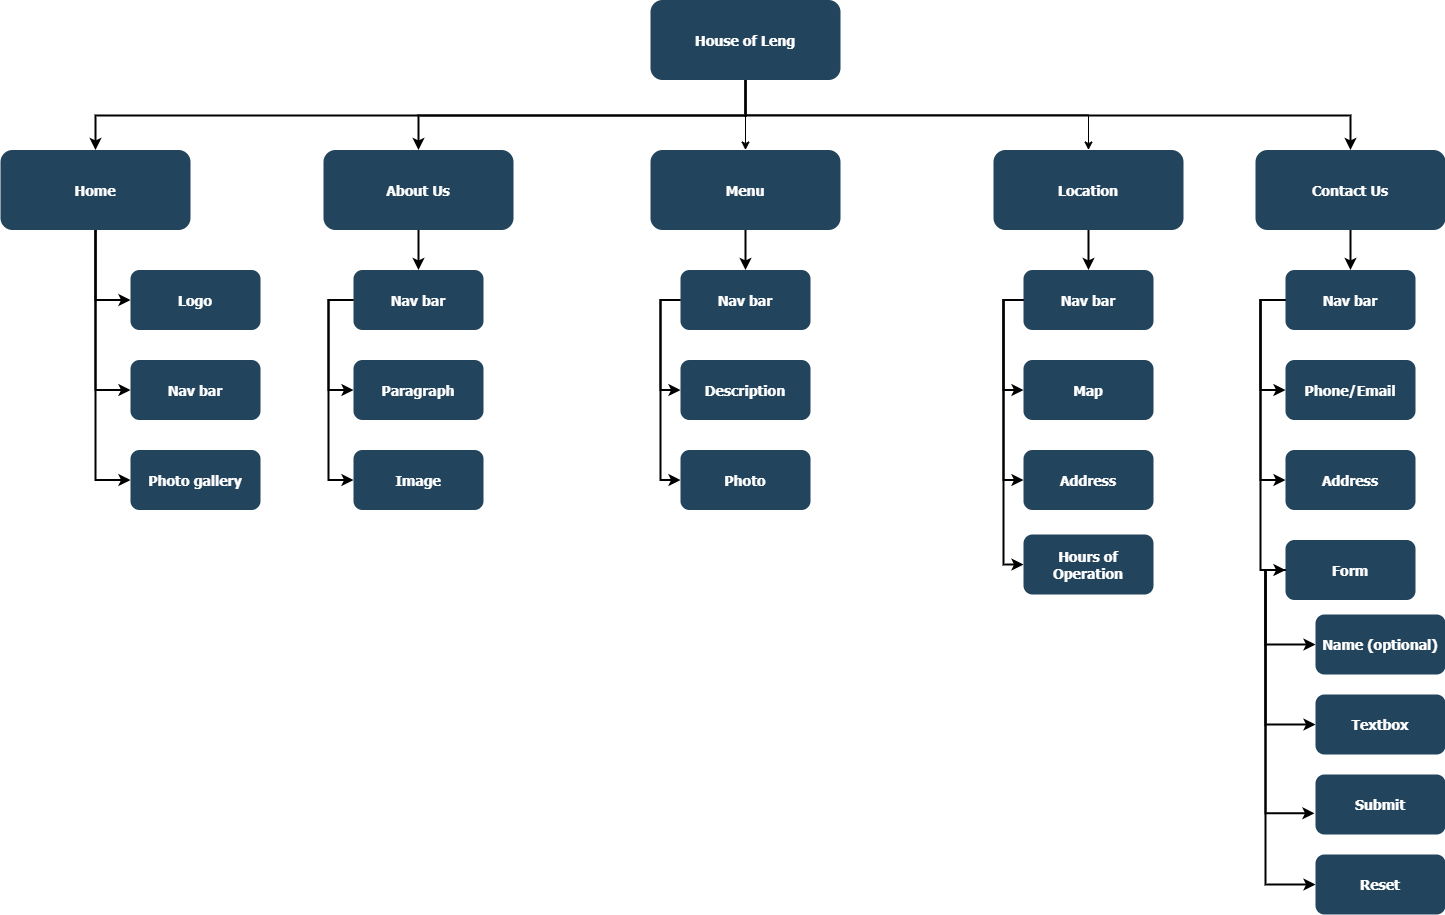

The diagram above was exported from draw.io. Its source (the exported page's mxGraphModel, read from the mxfile embedded in the PNG):
<mxGraphModel dx="1259" dy="599" grid="1" gridSize="10" guides="1" tooltips="1" connect="1" arrows="1" fold="1" page="1" pageScale="1.5" pageWidth="1169" pageHeight="827" background="none" math="0" shadow="0">
  <root>
    <mxCell id="0" />
    <mxCell id="1" parent="0" />
    <mxCell id="WUfR9cZ6QpL5idBANY3N-123" style="edgeStyle=orthogonalEdgeStyle;rounded=0;orthogonalLoop=1;jettySize=auto;html=1;exitX=0.5;exitY=1;exitDx=0;exitDy=0;entryX=0.5;entryY=0;entryDx=0;entryDy=0;" edge="1" parent="1" source="2" target="10">
      <mxGeometry relative="1" as="geometry" />
    </mxCell>
    <mxCell id="WUfR9cZ6QpL5idBANY3N-131" style="edgeStyle=orthogonalEdgeStyle;rounded=0;orthogonalLoop=1;jettySize=auto;html=1;exitX=0.5;exitY=1;exitDx=0;exitDy=0;entryX=0.5;entryY=0;entryDx=0;entryDy=0;" edge="1" parent="1" source="2" target="WUfR9cZ6QpL5idBANY3N-124">
      <mxGeometry relative="1" as="geometry" />
    </mxCell>
    <mxCell id="2" value="House of Leng" style="rounded=1;fillColor=#23445D;gradientColor=none;strokeColor=none;fontColor=#FFFFFF;fontStyle=1;fontFamily=Tahoma;fontSize=14" parent="1" vertex="1">
      <mxGeometry x="757" y="185.5" width="190" height="80" as="geometry" />
    </mxCell>
    <mxCell id="4" value="Contact Us" style="rounded=1;fillColor=#23445D;gradientColor=none;strokeColor=none;fontColor=#FFFFFF;fontStyle=1;fontFamily=Tahoma;fontSize=14" parent="1" vertex="1">
      <mxGeometry x="1361.9999999999998" y="335.5" width="190" height="80" as="geometry" />
    </mxCell>
    <mxCell id="9" value="" style="edgeStyle=elbowEdgeStyle;elbow=vertical;strokeWidth=2;rounded=0" parent="1" source="2" target="4" edge="1">
      <mxGeometry x="337" y="215.5" width="100" height="100" as="geometry">
        <mxPoint x="337" y="315.5" as="sourcePoint" />
        <mxPoint x="437" y="215.5" as="targetPoint" />
      </mxGeometry>
    </mxCell>
    <mxCell id="10" value="Location" style="rounded=1;fillColor=#23445D;gradientColor=none;strokeColor=none;fontColor=#FFFFFF;fontStyle=1;fontFamily=Tahoma;fontSize=14" parent="1" vertex="1">
      <mxGeometry x="1100" y="335.5" width="190" height="80" as="geometry" />
    </mxCell>
    <mxCell id="12" value="About Us" style="rounded=1;fillColor=#23445D;gradientColor=none;strokeColor=none;fontColor=#FFFFFF;fontStyle=1;fontFamily=Tahoma;fontSize=14" parent="1" vertex="1">
      <mxGeometry x="429.9999999999999" y="335.5" width="190" height="80" as="geometry" />
    </mxCell>
    <mxCell id="13" value="Home" style="rounded=1;fillColor=#23445D;gradientColor=none;strokeColor=none;fontColor=#FFFFFF;fontStyle=1;fontFamily=Tahoma;fontSize=14" parent="1" vertex="1">
      <mxGeometry x="107" y="335.5" width="190" height="80" as="geometry" />
    </mxCell>
    <mxCell id="16" value="Logo" style="rounded=1;fillColor=#23445D;gradientColor=none;strokeColor=none;fontColor=#FFFFFF;fontStyle=1;fontFamily=Tahoma;fontSize=14" parent="1" vertex="1">
      <mxGeometry x="237" y="455.5" width="130" height="60" as="geometry" />
    </mxCell>
    <mxCell id="17" value="Nav bar" style="rounded=1;fillColor=#23445D;gradientColor=none;strokeColor=none;fontColor=#FFFFFF;fontStyle=1;fontFamily=Tahoma;fontSize=14" parent="1" vertex="1">
      <mxGeometry x="237" y="545.5" width="130" height="60" as="geometry" />
    </mxCell>
    <mxCell id="18" value="Photo gallery" style="rounded=1;fillColor=#23445D;gradientColor=none;strokeColor=none;fontColor=#FFFFFF;fontStyle=1;fontFamily=Tahoma;fontSize=14" parent="1" vertex="1">
      <mxGeometry x="237" y="635.5" width="130" height="60" as="geometry" />
    </mxCell>
    <mxCell id="29" value="Nav bar" style="rounded=1;fillColor=#23445D;gradientColor=none;strokeColor=none;fontColor=#FFFFFF;fontStyle=1;fontFamily=Tahoma;fontSize=14" parent="1" vertex="1">
      <mxGeometry x="460" y="455.5" width="130" height="60" as="geometry" />
    </mxCell>
    <mxCell id="30" value="Paragraph" style="rounded=1;fillColor=#23445D;gradientColor=none;strokeColor=none;fontColor=#FFFFFF;fontStyle=1;fontFamily=Tahoma;fontSize=14" parent="1" vertex="1">
      <mxGeometry x="460" y="545.5" width="130" height="60" as="geometry" />
    </mxCell>
    <mxCell id="31" value="Image" style="rounded=1;fillColor=#23445D;gradientColor=none;strokeColor=none;fontColor=#FFFFFF;fontStyle=1;fontFamily=Tahoma;fontSize=14" parent="1" vertex="1">
      <mxGeometry x="460" y="635.5" width="130" height="60" as="geometry" />
    </mxCell>
    <mxCell id="WUfR9cZ6QpL5idBANY3N-142" style="edgeStyle=orthogonalEdgeStyle;rounded=0;orthogonalLoop=1;jettySize=auto;html=1;exitX=0;exitY=0.5;exitDx=0;exitDy=0;entryX=0;entryY=0.5;entryDx=0;entryDy=0;strokeWidth=2;" edge="1" parent="1" source="41" target="WUfR9cZ6QpL5idBANY3N-141">
      <mxGeometry relative="1" as="geometry" />
    </mxCell>
    <mxCell id="41" value="Nav bar" style="rounded=1;fillColor=#23445D;gradientColor=none;strokeColor=none;fontColor=#FFFFFF;fontStyle=1;fontFamily=Tahoma;fontSize=14" parent="1" vertex="1">
      <mxGeometry x="1130" y="455.5" width="130" height="60" as="geometry" />
    </mxCell>
    <mxCell id="42" value="Map" style="rounded=1;fillColor=#23445D;gradientColor=none;strokeColor=none;fontColor=#FFFFFF;fontStyle=1;fontFamily=Tahoma;fontSize=14" parent="1" vertex="1">
      <mxGeometry x="1130" y="545.5" width="130" height="60" as="geometry" />
    </mxCell>
    <mxCell id="43" value="Address" style="rounded=1;fillColor=#23445D;gradientColor=none;strokeColor=none;fontColor=#FFFFFF;fontStyle=1;fontFamily=Tahoma;fontSize=14" parent="1" vertex="1">
      <mxGeometry x="1130" y="635.5" width="130" height="60" as="geometry" />
    </mxCell>
    <mxCell id="48" value="Nav bar" style="rounded=1;fillColor=#23445D;gradientColor=none;strokeColor=none;fontColor=#FFFFFF;fontStyle=1;fontFamily=Tahoma;fontSize=14" parent="1" vertex="1">
      <mxGeometry x="1392" y="455.50000000000006" width="130" height="60" as="geometry" />
    </mxCell>
    <mxCell id="49" value="Phone/Email" style="rounded=1;fillColor=#23445D;gradientColor=none;strokeColor=none;fontColor=#FFFFFF;fontStyle=1;fontFamily=Tahoma;fontSize=14" parent="1" vertex="1">
      <mxGeometry x="1392" y="545.5" width="130" height="60" as="geometry" />
    </mxCell>
    <mxCell id="50" value="Address" style="rounded=1;fillColor=#23445D;gradientColor=none;strokeColor=none;fontColor=#FFFFFF;fontStyle=1;fontFamily=Tahoma;fontSize=14" parent="1" vertex="1">
      <mxGeometry x="1392" y="635.5" width="130" height="60" as="geometry" />
    </mxCell>
    <mxCell id="WUfR9cZ6QpL5idBANY3N-145" style="edgeStyle=orthogonalEdgeStyle;rounded=0;orthogonalLoop=1;jettySize=auto;html=1;exitX=0;exitY=0.5;exitDx=0;exitDy=0;entryX=0;entryY=0.5;entryDx=0;entryDy=0;strokeWidth=2;" edge="1" parent="1" source="51" target="WUfR9cZ6QpL5idBANY3N-143">
      <mxGeometry relative="1" as="geometry" />
    </mxCell>
    <mxCell id="WUfR9cZ6QpL5idBANY3N-146" style="edgeStyle=orthogonalEdgeStyle;rounded=0;orthogonalLoop=1;jettySize=auto;html=1;exitX=0;exitY=0.5;exitDx=0;exitDy=0;entryX=0;entryY=0.5;entryDx=0;entryDy=0;strokeWidth=2;" edge="1" parent="1" source="51" target="WUfR9cZ6QpL5idBANY3N-144">
      <mxGeometry relative="1" as="geometry" />
    </mxCell>
    <mxCell id="WUfR9cZ6QpL5idBANY3N-150" style="edgeStyle=orthogonalEdgeStyle;rounded=0;orthogonalLoop=1;jettySize=auto;html=1;exitX=0;exitY=0.5;exitDx=0;exitDy=0;entryX=0;entryY=0.5;entryDx=0;entryDy=0;strokeWidth=2;" edge="1" parent="1" source="51" target="WUfR9cZ6QpL5idBANY3N-148">
      <mxGeometry relative="1" as="geometry" />
    </mxCell>
    <mxCell id="51" value="Form" style="rounded=1;fillColor=#23445D;gradientColor=none;strokeColor=none;fontColor=#FFFFFF;fontStyle=1;fontFamily=Tahoma;fontSize=14" parent="1" vertex="1">
      <mxGeometry x="1392" y="725.5000000000001" width="130" height="60" as="geometry" />
    </mxCell>
    <mxCell id="59" value="" style="edgeStyle=elbowEdgeStyle;elbow=vertical;strokeWidth=2;rounded=0" parent="1" source="2" target="12" edge="1">
      <mxGeometry x="347" y="225.5" width="100" height="100" as="geometry">
        <mxPoint x="861.9999999999999" y="275.5" as="sourcePoint" />
        <mxPoint x="1466.9999999999998" y="345.5" as="targetPoint" />
      </mxGeometry>
    </mxCell>
    <mxCell id="61" value="" style="edgeStyle=elbowEdgeStyle;elbow=vertical;strokeWidth=2;rounded=0" parent="1" source="2" target="13" edge="1">
      <mxGeometry x="-23" y="135.5" width="100" height="100" as="geometry">
        <mxPoint x="-23" y="235.5" as="sourcePoint" />
        <mxPoint x="77" y="135.5" as="targetPoint" />
      </mxGeometry>
    </mxCell>
    <mxCell id="64" value="" style="edgeStyle=elbowEdgeStyle;elbow=horizontal;strokeWidth=2;rounded=0" parent="1" source="13" target="16" edge="1">
      <mxGeometry x="-23" y="135.5" width="100" height="100" as="geometry">
        <mxPoint x="-23" y="235.5" as="sourcePoint" />
        <mxPoint x="77" y="135.5" as="targetPoint" />
        <Array as="points">
          <mxPoint x="202" y="435.5" />
        </Array>
      </mxGeometry>
    </mxCell>
    <mxCell id="65" value="" style="edgeStyle=elbowEdgeStyle;elbow=horizontal;strokeWidth=2;rounded=0" parent="1" source="13" target="17" edge="1">
      <mxGeometry x="-23" y="135.5" width="100" height="100" as="geometry">
        <mxPoint x="-23" y="235.5" as="sourcePoint" />
        <mxPoint x="77" y="135.5" as="targetPoint" />
        <Array as="points">
          <mxPoint x="202" y="475.5" />
        </Array>
      </mxGeometry>
    </mxCell>
    <mxCell id="66" value="" style="edgeStyle=elbowEdgeStyle;elbow=horizontal;strokeWidth=2;rounded=0" parent="1" source="13" target="18" edge="1">
      <mxGeometry x="-23" y="135.5" width="100" height="100" as="geometry">
        <mxPoint x="-23" y="235.5" as="sourcePoint" />
        <mxPoint x="77" y="135.5" as="targetPoint" />
        <Array as="points">
          <mxPoint x="202" y="525.5" />
        </Array>
      </mxGeometry>
    </mxCell>
    <mxCell id="73" value="" style="edgeStyle=elbowEdgeStyle;elbow=horizontal;strokeWidth=2;rounded=0" parent="1" source="29" target="30" edge="1">
      <mxGeometry x="-23" y="135.5" width="100" height="100" as="geometry">
        <mxPoint x="-155" y="235.5" as="sourcePoint" />
        <mxPoint x="-55" y="135.5" as="targetPoint" />
        <Array as="points">
          <mxPoint x="435" y="535.5" />
        </Array>
      </mxGeometry>
    </mxCell>
    <mxCell id="74" value="" style="edgeStyle=elbowEdgeStyle;elbow=horizontal;strokeWidth=2;rounded=0" parent="1" source="29" target="31" edge="1">
      <mxGeometry x="-23" y="135.5" width="100" height="100" as="geometry">
        <mxPoint x="-155" y="235.5" as="sourcePoint" />
        <mxPoint x="-55" y="135.5" as="targetPoint" />
        <Array as="points">
          <mxPoint x="435" y="575.5" />
        </Array>
      </mxGeometry>
    </mxCell>
    <mxCell id="82" value="" style="edgeStyle=elbowEdgeStyle;elbow=horizontal;strokeWidth=2;rounded=0" parent="1" source="41" target="42" edge="1">
      <mxGeometry x="-23" y="135.5" width="100" height="100" as="geometry">
        <mxPoint x="130" y="235.5" as="sourcePoint" />
        <mxPoint x="230" y="135.5" as="targetPoint" />
        <Array as="points">
          <mxPoint x="1110" y="535.5" />
        </Array>
      </mxGeometry>
    </mxCell>
    <mxCell id="83" value="" style="edgeStyle=elbowEdgeStyle;elbow=horizontal;strokeWidth=2;rounded=0" parent="1" source="41" target="43" edge="1">
      <mxGeometry x="-23" y="135.5" width="100" height="100" as="geometry">
        <mxPoint x="130" y="235.5" as="sourcePoint" />
        <mxPoint x="230" y="135.5" as="targetPoint" />
        <Array as="points">
          <mxPoint x="1110" y="585.5" />
        </Array>
      </mxGeometry>
    </mxCell>
    <mxCell id="87" value="" style="edgeStyle=elbowEdgeStyle;elbow=horizontal;strokeWidth=2;rounded=0" parent="1" source="48" target="49" edge="1">
      <mxGeometry x="-23" y="135.5" width="100" height="100" as="geometry">
        <mxPoint x="-23" y="235.5" as="sourcePoint" />
        <mxPoint x="77" y="135.5" as="targetPoint" />
        <Array as="points">
          <mxPoint x="1367" y="535.5" />
        </Array>
      </mxGeometry>
    </mxCell>
    <mxCell id="88" value="" style="edgeStyle=elbowEdgeStyle;elbow=horizontal;strokeWidth=2;rounded=0" parent="1" source="48" target="50" edge="1">
      <mxGeometry x="-23" y="135.5" width="100" height="100" as="geometry">
        <mxPoint x="-23" y="235.5" as="sourcePoint" />
        <mxPoint x="77" y="135.5" as="targetPoint" />
        <Array as="points">
          <mxPoint x="1367" y="595.5" />
        </Array>
      </mxGeometry>
    </mxCell>
    <mxCell id="89" value="" style="edgeStyle=elbowEdgeStyle;elbow=horizontal;strokeWidth=2;rounded=0" parent="1" source="48" target="51" edge="1">
      <mxGeometry x="-23" y="135.5" width="100" height="100" as="geometry">
        <mxPoint x="-23" y="235.5" as="sourcePoint" />
        <mxPoint x="77" y="135.5" as="targetPoint" />
        <Array as="points">
          <mxPoint x="1367" y="625.5" />
        </Array>
      </mxGeometry>
    </mxCell>
    <mxCell id="101" value="" style="edgeStyle=elbowEdgeStyle;elbow=vertical;strokeWidth=2;rounded=0" parent="1" source="12" target="29" edge="1">
      <mxGeometry x="-23" y="135.5" width="100" height="100" as="geometry">
        <mxPoint x="-155" y="235.5" as="sourcePoint" />
        <mxPoint x="-55" y="135.5" as="targetPoint" />
      </mxGeometry>
    </mxCell>
    <mxCell id="103" value="" style="edgeStyle=elbowEdgeStyle;elbow=vertical;strokeWidth=2;rounded=0" parent="1" source="10" target="41" edge="1">
      <mxGeometry x="-23" y="135.5" width="100" height="100" as="geometry">
        <mxPoint x="130" y="235.5" as="sourcePoint" />
        <mxPoint x="230" y="135.5" as="targetPoint" />
      </mxGeometry>
    </mxCell>
    <mxCell id="104" value="" style="edgeStyle=elbowEdgeStyle;elbow=vertical;strokeWidth=2;rounded=0" parent="1" source="4" target="48" edge="1">
      <mxGeometry x="-23" y="135.5" width="100" height="100" as="geometry">
        <mxPoint x="-23" y="235.5" as="sourcePoint" />
        <mxPoint x="77" y="135.5" as="targetPoint" />
      </mxGeometry>
    </mxCell>
    <mxCell id="WUfR9cZ6QpL5idBANY3N-124" value="Menu" style="rounded=1;fillColor=#23445D;gradientColor=none;strokeColor=none;fontColor=#FFFFFF;fontStyle=1;fontFamily=Tahoma;fontSize=14" vertex="1" parent="1">
      <mxGeometry x="757" y="335.5" width="190" height="80" as="geometry" />
    </mxCell>
    <mxCell id="WUfR9cZ6QpL5idBANY3N-138" style="edgeStyle=orthogonalEdgeStyle;rounded=0;orthogonalLoop=1;jettySize=auto;html=1;exitX=0;exitY=0.5;exitDx=0;exitDy=0;entryX=0;entryY=0.5;entryDx=0;entryDy=0;strokeWidth=2;" edge="1" parent="1" source="WUfR9cZ6QpL5idBANY3N-125" target="WUfR9cZ6QpL5idBANY3N-137">
      <mxGeometry relative="1" as="geometry" />
    </mxCell>
    <mxCell id="WUfR9cZ6QpL5idBANY3N-125" value="Nav bar" style="rounded=1;fillColor=#23445D;gradientColor=none;strokeColor=none;fontColor=#FFFFFF;fontStyle=1;fontFamily=Tahoma;fontSize=14" vertex="1" parent="1">
      <mxGeometry x="787" y="455.5" width="130" height="60" as="geometry" />
    </mxCell>
    <mxCell id="WUfR9cZ6QpL5idBANY3N-126" value="Description" style="rounded=1;fillColor=#23445D;gradientColor=none;strokeColor=none;fontColor=#FFFFFF;fontStyle=1;fontFamily=Tahoma;fontSize=14" vertex="1" parent="1">
      <mxGeometry x="787" y="545.5" width="130" height="60" as="geometry" />
    </mxCell>
    <mxCell id="WUfR9cZ6QpL5idBANY3N-128" value="" style="edgeStyle=elbowEdgeStyle;elbow=horizontal;strokeWidth=2;rounded=0" edge="1" parent="1" source="WUfR9cZ6QpL5idBANY3N-125" target="WUfR9cZ6QpL5idBANY3N-126">
      <mxGeometry x="-23" y="135.5" width="100" height="100" as="geometry">
        <mxPoint x="-213" y="235.5" as="sourcePoint" />
        <mxPoint x="-113" y="135.5" as="targetPoint" />
        <Array as="points">
          <mxPoint x="767" y="535.5" />
        </Array>
      </mxGeometry>
    </mxCell>
    <mxCell id="WUfR9cZ6QpL5idBANY3N-130" value="" style="edgeStyle=elbowEdgeStyle;elbow=vertical;strokeWidth=2;rounded=0" edge="1" parent="1" source="WUfR9cZ6QpL5idBANY3N-124" target="WUfR9cZ6QpL5idBANY3N-125">
      <mxGeometry x="-23" y="135.5" width="100" height="100" as="geometry">
        <mxPoint x="-213" y="235.5" as="sourcePoint" />
        <mxPoint x="-113" y="135.5" as="targetPoint" />
      </mxGeometry>
    </mxCell>
    <mxCell id="WUfR9cZ6QpL5idBANY3N-137" value="Photo" style="rounded=1;fillColor=#23445D;gradientColor=none;strokeColor=none;fontColor=#FFFFFF;fontStyle=1;fontFamily=Tahoma;fontSize=14" vertex="1" parent="1">
      <mxGeometry x="787" y="635.5" width="130" height="60" as="geometry" />
    </mxCell>
    <mxCell id="WUfR9cZ6QpL5idBANY3N-141" value="Hours of &#10;Operation" style="rounded=1;fillColor=#23445D;gradientColor=none;strokeColor=none;fontColor=#FFFFFF;fontStyle=1;fontFamily=Tahoma;fontSize=14" vertex="1" parent="1">
      <mxGeometry x="1130" y="720" width="130" height="60" as="geometry" />
    </mxCell>
    <mxCell id="WUfR9cZ6QpL5idBANY3N-143" value="Name (optional)" style="rounded=1;fillColor=#23445D;gradientColor=none;strokeColor=none;fontColor=#FFFFFF;fontStyle=1;fontFamily=Tahoma;fontSize=14" vertex="1" parent="1">
      <mxGeometry x="1422" y="800.0000000000001" width="130" height="60" as="geometry" />
    </mxCell>
    <mxCell id="WUfR9cZ6QpL5idBANY3N-144" value="Textbox" style="rounded=1;fillColor=#23445D;gradientColor=none;strokeColor=none;fontColor=#FFFFFF;fontStyle=1;fontFamily=Tahoma;fontSize=14" vertex="1" parent="1">
      <mxGeometry x="1422" y="880.0000000000001" width="130" height="60" as="geometry" />
    </mxCell>
    <mxCell id="WUfR9cZ6QpL5idBANY3N-147" value="Submit" style="rounded=1;fillColor=#23445D;gradientColor=none;strokeColor=none;fontColor=#FFFFFF;fontStyle=1;fontFamily=Tahoma;fontSize=14" vertex="1" parent="1">
      <mxGeometry x="1422" y="960.0000000000001" width="130" height="60" as="geometry" />
    </mxCell>
    <mxCell id="WUfR9cZ6QpL5idBANY3N-148" value="Reset" style="rounded=1;fillColor=#23445D;gradientColor=none;strokeColor=none;fontColor=#FFFFFF;fontStyle=1;fontFamily=Tahoma;fontSize=14" vertex="1" parent="1">
      <mxGeometry x="1422" y="1040" width="130" height="60" as="geometry" />
    </mxCell>
    <mxCell id="WUfR9cZ6QpL5idBANY3N-149" style="edgeStyle=orthogonalEdgeStyle;rounded=0;orthogonalLoop=1;jettySize=auto;html=1;exitX=0;exitY=0.5;exitDx=0;exitDy=0;entryX=-0.008;entryY=0.647;entryDx=0;entryDy=0;entryPerimeter=0;strokeWidth=2;" edge="1" parent="1" source="51" target="WUfR9cZ6QpL5idBANY3N-147">
      <mxGeometry relative="1" as="geometry" />
    </mxCell>
  </root>
</mxGraphModel>